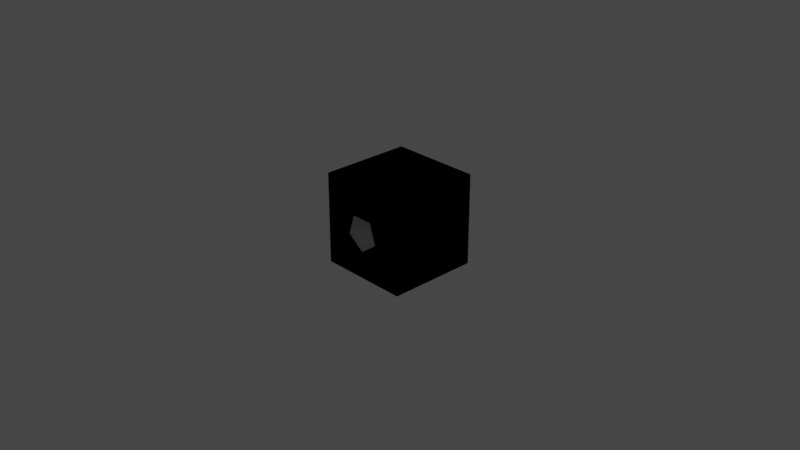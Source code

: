 # Source: assets.blend  (saved by Blender 3.6.13; exported with 4.5.12 LTS)
import bpy
from mathutils import Matrix  # noqa: F401  (used for matrix-valued properties, if any)

bpy.ops.wm.read_factory_settings(use_empty=True)
scene = bpy.context.scene
scene.name = 'Scene'

# ---- collections
col_collection = bpy.data.collections.new('Collection'); scene.collection.children.link(col_collection)
col_pistons = bpy.data.collections.new('Pistons'); scene.collection.children.link(col_pistons)
col_pistonopen = bpy.data.collections.new('PistonOpen'); col_pistons.children.link(col_pistonopen)
col_stickypistonopen = bpy.data.collections.new('StickyPistonOpen'); col_pistons.children.link(col_stickypistonopen)
col_camera = bpy.data.collections.new('camera'); scene.collection.children.link(col_camera)

# ---- images (referenced by path relative to the original .blend; pixels are not part of the script)
import os
ASSET_DIR = os.environ.get("B2B_ASSET_DIR", "")  # directory of the original .blend (textures are referenced by path, not embedded)
HERE = os.path.dirname(os.path.abspath(__file__))  # packed textures are extracted next to this script under _unpacked/

def load_image(name, relpath, width, height, colorspace="sRGB"):
    """Load a texture the original file referenced (path relative to the .blend, or extracted next to this script)."""
    p = next((c for c in (os.path.join(HERE, relpath), os.path.join(ASSET_DIR, relpath)) if relpath and os.path.exists(c)), "")
    if p:
        img = bpy.data.images.load(p, check_existing=True)
        img.name = name
    else:  # same state as the original file: an image datablock whose file is absent (Cycles renders it pink)
        img = bpy.data.images.new(name, width, height)
        img.source = "FILE"
        img.filepath = "//" + (relpath or name)
    img.colorspace_settings.name = colorspace
    return img
img_full_png = load_image('full.png', 'Textures/full.png', 1024, 1024, 'sRGB')

# ---- materials (node trees are filled in below, after node groups)
mat_material = bpy.data.materials.new('Material')
mat_material.use_transparent_shadow = False

# ---- material node trees
mat_material.use_nodes = True; mat_material.node_tree.nodes.clear()
_N = mat_material.node_tree.nodes; _L = mat_material.node_tree.links
n0 = _N.new('ShaderNodeBsdfPrincipled'); n0.name = 'Principled BSDF'; n0.location = (10, 300)
n0.distribution = 'GGX'
n0.subsurface_method = 'RANDOM_WALK_SKIN'
n0.inputs[3].default_value = 1.45
n0.inputs[27].default_value = (0.0, 0.0, 0.0, 1.0)
n0.inputs[28].default_value = 1.0
n1 = _N.new('ShaderNodeOutputMaterial'); n1.name = 'Material Output'; n1.location = (300, 300)
n2 = _N.new('ShaderNodeTexImage'); n2.name = 'Image Texture'; n2.location = (-280, 280)
n2.image = img_full_png
n2.interpolation = 'Closest'
_L.new(n0.outputs[0], n1.inputs[0])
_L.new(n2.outputs[0], n0.inputs[0])
n1.is_active_output = True

# ---- world
world_world = bpy.data.worlds.new('World'); scene.world = world_world
world_world.use_nodes = True; world_world.node_tree.nodes.clear()
_N = world_world.node_tree.nodes; _L = world_world.node_tree.links
n0 = _N.new('ShaderNodeOutputWorld'); n0.name = 'World Output'; n0.location = (300, 300)
n1 = _N.new('ShaderNodeBackground'); n1.name = 'Background'; n1.location = (10, 300)
n1.inputs[0].default_value = (0.05088, 0.05088, 0.05088, 1.0)
_L.new(n1.outputs[0], n0.inputs[0])
n0.is_active_output = True
world_world.color = (0.05088, 0.05088, 0.05088)
world_world.use_sun_shadow = False
world_world.sun_shadow_jitter_overblur = 0.0

# ---- cameras
cam_camera = bpy.data.cameras.new('Camera')
cam_camera.clip_end = 100.0
cam_camera.ortho_scale = 7.314

# ---- lights
light_light = bpy.data.lights.new('Light', 'POINT')
light_light.transmission_factor = 0.0
light_light.energy = 1000.0
light_light.shadow_soft_size = 0.1
light_light.shadow_maximum_resolution = 0.006
light_light.use_absolute_resolution = True

# ---- meshes
me_plane = bpy.data.meshes.new('Plane')
me_plane.from_pydata([(-0.5, -0.5, 0.0), (0.5, -0.5, 0.0), (-0.5, 0.5, 0.0), (0.5, 0.5, 0.0)], [], [(0, 1, 3, 2)])
_uv = me_plane.uv_layers.new(name='UVMap')
_uv.uv.foreach_set('vector', [0.1875, 0.9375, 0.25, 0.9375, 0.25, 1.0, 0.1875, 1.0])
me_plane.materials.append(mat_material)
me_plane.update()
me_cube_015 = bpy.data.meshes.new('Cube.015')
me_cube_015.from_pydata([(-0.125, 0.125, 0.5), (-0.125, 0.125, -0.5), (-0.125, -0.125, 0.5), (-0.125, -0.125, -0.5), (0.125, 0.125, 0.5), (0.125, 0.125, -0.5), (0.125, -0.125, 0.5), (0.125, -0.125, -0.5)], [], [(0, 1, 3, 2), (2, 3, 7, 6), (6, 7, 5, 4), (4, 5, 1, 0), (2, 6, 4, 0), (7, 3, 1, 5)])
_uv = me_cube_015.uv_layers.new(name='UVMap')
_uv.uv.foreach_set('vector', [0.07812, 1.0, 0.07812, 0.9375, 0.0625, 0.9375, 0.0625, 1.0, 0.0625, 1.0, 0.0625, 0.9375, 0.07812, 0.9375, 0.07812, 1.0, 0.0625, 1.0, 0.0625, 0.9375, 0.07812, 0.9375, 0.07812, 1.0, 0.07812, 1.0, 0.07812, 0.9375, 0.0625, 0.9375, 0.0625, 1.0, 0.0625, 0.9844, 0.07812, 0.9844, 0.07812, 1.0, 0.0625, 1.0, 0.07812, 0.9375, 0.0625, 0.9375, 0.0625, 0.9531, 0.07812, 0.9531])
me_cube_015.materials.append(mat_material)
me_cube_015.update()
me_cube_003 = bpy.data.meshes.new('Cube.003')
me_cube_003.from_pydata([(-0.5, -0.5, -0.5), (-0.5, -0.5, 0.5), (-0.5, 0.5, -0.5), (-0.5, 0.5, 0.5), (0.5, -0.5, -0.5), (0.5, -0.5, 0.5), (0.5, 0.5, -0.5), (0.5, 0.5, 0.5)], [], [(0, 1, 3, 2), (2, 3, 7, 6), (6, 7, 5, 4), (4, 5, 1, 0), (2, 6, 4, 0), (7, 3, 1, 5)])
_uv = me_cube_003.uv_layers.new(name='UVMap')
_uv.uv.foreach_set('vector', [0.125, 0.9375, 0.125, 1.0, 0.1875, 1.0, 0.1875, 0.9375, 0.125, 0.9375, 0.125, 1.0, 0.1875, 1.0, 0.1875, 0.9375, 0.1875, 0.9375, 0.1875, 1.0, 0.125, 1.0, 0.125, 0.9375, 0.1875, 0.9375, 0.1875, 1.0, 0.125, 1.0, 0.125, 0.9375, 0.125, 1.0, 0.1875, 1.0, 0.1875, 0.9375, 0.125, 0.9375, 0.1875, 1.0, 0.125, 1.0, 0.125, 0.9375, 0.1875, 0.9375])
me_cube_003.materials.append(mat_material)
me_cube_003.update()
me_cube_014 = bpy.data.meshes.new('Cube.014')
me_cube_014.from_pydata([(-0.5, -0.5, -0.5), (-0.5, -0.5, 0.5), (-0.5, 0.5, -0.5), (-0.5, 0.5, 0.5), (0.5, -0.5, -0.5), (0.5, -0.5, 0.5), (0.5, 0.5, -0.5), (0.5, 0.5, 0.5)], [], [(0, 1, 3, 2), (2, 3, 7, 6), (6, 7, 5, 4), (4, 5, 1, 0), (2, 6, 4, 0), (7, 3, 1, 5)])
_uv = me_cube_014.uv_layers.new(name='UVMap')
_uv.uv.foreach_set('vector', [0.0, 0.9375, 0.0, 1.0, 0.0625, 1.0, 0.0625, 0.9375, 0.0, 0.9375, 0.0, 1.0, 0.0625, 1.0, 0.0625, 0.9375, 0.0625, 0.9375, 0.0625, 1.0, 0.0, 1.0, 0.0, 0.9375, 0.0625, 0.9375, 0.0625, 1.0, 0.0, 1.0, 0.0, 0.9375, 0.0, 1.0, 0.0625, 1.0, 0.0625, 0.9375, 0.0, 0.9375, 0.0625, 1.0, 0.0, 1.0, 0.0, 0.9375, 0.0625, 0.9375])
me_cube_014.materials.append(mat_material)
me_cube_014.update()
me_cube_010 = bpy.data.meshes.new('Cube.010')
me_cube_010.from_pydata([(-0.5, -0.5, -0.5), (-0.5, -0.5, 0.5), (-0.5, 0.5, -0.5), (-0.5, 0.5, 0.5), (0.5, -0.5, -0.5), (0.5, -0.5, 0.5), (0.5, 0.5, -0.5), (0.5, 0.5, 0.5)], [], [(0, 1, 3, 2), (2, 3, 7, 6), (6, 7, 5, 4), (4, 5, 1, 0), (2, 6, 4, 0), (7, 3, 1, 5)])
_uv = me_cube_010.uv_layers.new(name='UVMap')
_uv.uv.foreach_set('vector', [0.125, 0.875, 0.125, 0.9375, 0.1875, 0.9375, 0.1875, 0.875, 0.0, 0.875, 0.0, 0.9375, 0.0625, 0.9375, 0.0625, 0.875, 0.25, 0.875, 0.25, 0.9375, 0.1875, 0.9375, 0.1875, 0.875, 0.0625, 0.875, 0.0625, 0.9375, 0.0, 0.9375, 0.0, 0.875, 0.0, 0.9375, 0.0625, 0.9375, 0.0625, 0.875, 0.0, 0.875, 0.0625, 0.9375, 0.0, 0.9375, 0.0, 0.875, 0.0625, 0.875])
me_cube_010.materials.append(mat_material)
me_cube_010.update()
me_cube_006 = bpy.data.meshes.new('Cube.006')
me_cube_006.from_pydata([(-0.5, -0.5, -0.5), (-0.5, -0.5, 0.5), (-0.5, 0.5, -0.5), (-0.5, 0.5, 0.5), (0.5, -0.5, -0.5), (0.5, -0.5, 0.5), (0.5, 0.5, -0.5), (0.5, 0.5, 0.5)], [], [(0, 1, 3, 2), (2, 3, 7, 6), (6, 7, 5, 4), (4, 5, 1, 0), (2, 6, 4, 0), (7, 3, 1, 5)])
_uv = me_cube_006.uv_layers.new(name='UVMap')
_uv.uv.foreach_set('vector', [0.125, 0.875, 0.125, 0.9375, 0.1875, 0.9375, 0.1875, 0.875, 0.0, 0.875, 0.0, 0.9375, 0.0625, 0.9375, 0.0625, 0.875, 0.125, 0.875, 0.125, 0.9375, 0.0625, 0.9375, 0.0625, 0.875, 0.0625, 0.875, 0.0625, 0.9375, 0.0, 0.9375, 0.0, 0.875, 0.0, 0.9375, 0.0625, 0.9375, 0.0625, 0.875, 0.0, 0.875, 0.0625, 0.9375, 0.0, 0.9375, 0.0, 0.875, 0.0625, 0.875])
me_cube_006.materials.append(mat_material)
me_cube_006.update()
me_cube_004 = bpy.data.meshes.new('Cube.004')
me_cube_004.from_pydata([(-0.5, -0.5, -0.5), (-0.5, -0.5, 0.5), (-0.5, 0.25, -0.5), (-0.5, 0.25, 0.5), (0.5, -0.5, -0.5), (0.5, -0.5, 0.5), (0.5, 0.25, -0.5), (0.5, 0.25, 0.5)], [], [(0, 1, 3, 2), (2, 3, 7, 6), (6, 7, 5, 4), (4, 5, 1, 0), (2, 6, 4, 0), (7, 3, 1, 5)])
_uv = me_cube_004.uv_layers.new(name='UVMap')
_uv.uv.foreach_set('vector', [0.0, 1.0, 0.0, 0.0, 0.1875, 0.0, 0.1875, 1.0, 0.5, 1.0, 0.5, 0.0, 0.75, 0.0, 0.75, 1.0, 0.0, 1.0, 0.0, 0.0, 0.1875, 0.0, 0.1875, 1.0, 0.5, 1.0, 0.5, 0.0, 0.75, 0.0, 0.75, 1.0, 0.1875, 0.0, 0.1875, 1.0, 0.0, 1.0, 0.0, 0.0, 0.0, 1.0, 0.0, 0.0, 0.1875, 0.0, 0.1875, 1.0])
me_cube_004.materials.append(None)
me_cube_004.update()
me_cube_007 = bpy.data.meshes.new('Cube.007')
me_cube_007.from_pydata([(-0.5, 1.25, -0.5), (-0.5, 1.25, 0.5), (-0.5, 1.5, -0.5), (-0.5, 1.5, 0.5), (0.5, 1.25, -0.5), (0.5, 1.25, 0.5), (0.5, 1.5, -0.5), (0.5, 1.5, 0.5)], [], [(0, 1, 3, 2), (2, 3, 7, 6), (6, 7, 5, 4), (4, 5, 1, 0), (2, 6, 4, 0), (7, 3, 1, 5)])
_uv = me_cube_007.uv_layers.new(name='UVMap')
_uv.uv.foreach_set('vector', [0.2812, 0.0, 0.2812, 1.0, 0.2344, 1.0, 0.2344, 0.0, 0.25, 0.0, 0.5, 0.0, 0.5, 1.0, 0.25, 1.0, 0.2188, 1.0, 0.2188, 0.0, 0.2812, 0.0, 0.2812, 1.0, 0.25, 0.0, 0.5, 0.0, 0.5, 1.0, 0.25, 1.0, 0.25, 1.0, 0.25, 0.0, 0.2812, 0.0, 0.2812, 1.0, 0.2812, 0.0, 0.2812, 1.0, 0.2188, 1.0, 0.2188, 0.0])
me_cube_007.materials.append(None)
me_cube_007.update()
me_cube_009 = bpy.data.meshes.new('Cube.009')
me_cube_009.from_pydata([(-0.125, 0.25, -0.125), (-0.125, 0.25, 0.125), (-0.125, 1.25, -0.125), (-0.125, 1.25, 0.125), (0.125, 0.25, -0.125), (0.125, 0.25, 0.125), (0.125, 1.25, -0.125), (0.125, 1.25, 0.125)], [], [(0, 1, 3, 2), (2, 3, 7, 6), (6, 7, 5, 4), (4, 5, 1, 0), (2, 6, 4, 0), (7, 3, 1, 5)])
_uv = me_cube_009.uv_layers.new(name='UVMap')
_uv.uv.foreach_set('vector', [0.2344, 0.0, 0.2812, 0.0, 0.2812, 1.0, 0.2344, 1.0, 0.375, 0.25, 0.625, 0.25, 0.625, 0.5, 0.375, 0.5, 0.2344, 0.0, 0.2812, 0.0, 0.2812, 1.0, 0.2344, 1.0, 0.375, 0.75, 0.625, 0.75, 0.625, 1.0, 0.375, 1.0, 0.2344, 0.0, 0.2812, 0.0, 0.2812, 1.0, 0.2344, 1.0, 0.2812, 1.0, 0.2344, 1.0, 0.2344, 0.0, 0.2812, 0.0])
me_cube_009.materials.append(None)
me_cube_009.update()
me_cube_013 = bpy.data.meshes.new('Cube.013')
me_cube_013.from_pydata([(-0.5, -0.5, -0.5), (-0.5, -0.5, 0.5), (-0.5, 0.25, -0.5), (-0.5, 0.25, 0.5), (0.5, -0.5, -0.5), (0.5, -0.5, 0.5), (0.5, 0.25, -0.5), (0.5, 0.25, 0.5)], [], [(0, 1, 3, 2), (2, 3, 7, 6), (6, 7, 5, 4), (4, 5, 1, 0), (2, 6, 4, 0), (7, 3, 1, 5)])
_uv = me_cube_013.uv_layers.new(name='UVMap')
_uv.uv.foreach_set('vector', [0.0, 1.0, 0.0, 0.0, 0.1875, 0.0, 0.1875, 1.0, 0.5, 1.0, 0.5, 0.0, 0.75, 0.0, 0.75, 1.0, 0.0, 1.0, 0.0, 0.0, 0.1875, 0.0, 0.1875, 1.0, 0.5, 1.0, 0.5, 0.0, 0.75, 0.0, 0.75, 1.0, 0.1875, 0.0, 0.1875, 1.0, 0.0, 1.0, 0.0, 0.0, 0.0, 1.0, 0.0, 0.0, 0.1875, 0.0, 0.1875, 1.0])
me_cube_013.materials.append(None)
me_cube_013.update()
me_cube_012 = bpy.data.meshes.new('Cube.012')
me_cube_012.from_pydata([(-0.5, 0.25, -0.5), (-0.5, 0.25, 0.5), (-0.5, 0.5, -0.5), (-0.5, 0.5, 0.5), (0.5, 0.25, -0.5), (0.5, 0.25, 0.5), (0.5, 0.5, -0.5), (0.5, 0.5, 0.5)], [], [(0, 1, 3, 2), (2, 3, 7, 6), (6, 7, 5, 4), (4, 5, 1, 0), (2, 6, 4, 0), (7, 3, 1, 5)])
_uv = me_cube_012.uv_layers.new(name='UVMap')
_uv.uv.foreach_set('vector', [0.2812, 0.0, 0.2812, 1.0, 0.2344, 1.0, 0.2344, 0.0, 0.75, 0.0, 1.0, 0.0, 1.0, 1.0, 0.75, 1.0, 0.2188, 1.0, 0.2188, 0.0, 0.2812, 0.0, 0.2812, 1.0, 0.25, 0.0, 0.5, 0.0, 0.5, 1.0, 0.25, 1.0, 0.25, 1.0, 0.25, 0.0, 0.2812, 0.0, 0.2812, 1.0, 0.2812, 0.0, 0.2812, 1.0, 0.2188, 1.0, 0.2188, 0.0])
me_cube_012.materials.append(None)
me_cube_012.update()
me_cube_011 = bpy.data.meshes.new('Cube.011')
me_cube_011.from_pydata([(-0.5, -0.5, -0.5), (-0.5, -0.5, 0.5), (-0.5, 0.5, -0.5), (-0.5, 0.5, 0.5), (0.5, -0.5, -0.5), (0.5, -0.5, 0.5), (0.5, 0.5, -0.5), (0.5, 0.5, 0.5)], [], [(0, 1, 3, 2), (2, 3, 7, 6), (6, 7, 5, 4), (4, 5, 1, 0), (2, 6, 4, 0), (7, 3, 1, 5)])
_uv = me_cube_011.uv_layers.new(name='UVMap')
_uv.uv.foreach_set('vector', [0.2344, 0.0, 0.2812, 0.0, 0.2812, 1.0, 0.2344, 1.0, 0.375, 0.25, 0.625, 0.25, 0.625, 0.5, 0.375, 0.5, 0.2344, 0.0, 0.2812, 0.0, 0.2812, 1.0, 0.2344, 1.0, 0.375, 0.75, 0.625, 0.75, 0.625, 1.0, 0.375, 1.0, 0.2344, 0.0, 0.2812, 0.0, 0.2812, 1.0, 0.2344, 1.0, 0.2812, 1.0, 0.2344, 1.0, 0.2344, 0.0, 0.2812, 0.0])
me_cube_011.materials.append(None)
me_cube_011.update()
me_cube = bpy.data.meshes.new('Cube')
me_cube.from_pydata([(-0.25, -0.25, -0.25), (-0.25, -0.25, 0.25), (-0.25, 0.25, -0.25), (-0.25, 0.25, 0.25), (0.25, -0.25, -0.25), (0.25, -0.25, 0.25), (0.25, 0.25, -0.25), (0.25, 0.25, 0.25)], [], [(0, 1, 3, 2), (2, 3, 7, 6), (6, 7, 5, 4), (4, 5, 1, 0), (2, 6, 4, 0), (7, 3, 1, 5)])
_uv = me_cube.uv_layers.new(name='UVMap')
_uv.uv.foreach_set('vector', [0.375, 0.0, 0.625, 0.0, 0.625, 0.25, 0.375, 0.25, 0.375, 0.25, 0.625, 0.25, 0.625, 0.5, 0.375, 0.5, 0.375, 0.5, 0.625, 0.5, 0.625, 0.75, 0.375, 0.75, 0.375, 0.75, 0.625, 0.75, 0.625, 1.0, 0.375, 1.0, 0.125, 0.5, 0.375, 0.5, 0.375, 0.75, 0.125, 0.75, 0.625, 0.5, 0.875, 0.5, 0.875, 0.75, 0.625, 0.75])
me_cube.update()
me_cone = bpy.data.meshes.new('Cone')
me_cone.from_pydata([(0.0, 0.2, -0.09124), (0.1902, 0.0618, -0.09124), (0.1176, -0.1618, -0.09124), (-0.1176, -0.1618, -0.09124), (-0.1902, 0.0618, -0.09124), (0.0, -4.754e-09, 0.3088)], [], [(0, 5, 1), (1, 5, 2), (2, 5, 3), (0, 1, 2, 3, 4), (3, 5, 4), (4, 5, 0)])
_uv = me_cone.uv_layers.new(name='UVMap')
_uv.uv.foreach_set('vector', [0.25, 0.49, 0.25, 0.25, 0.4783, 0.3242, 0.4783, 0.3242, 0.25, 0.25, 0.3911, 0.05584, 0.3911, 0.05584, 0.25, 0.25, 0.1089, 0.05584, 0.75, 0.49, 0.9783, 0.3242, 0.8911, 0.05584, 0.6089, 0.05584, 0.5217, 0.3242, 0.1089, 0.05584, 0.25, 0.25, 0.02175, 0.3242, 0.02175, 0.3242, 0.25, 0.25, 0.25, 0.49])
me_cone.update()

# ---- objects
ob_redstonedust = bpy.data.objects.new('redstoneDust', me_plane)
ob_redstonetorch = bpy.data.objects.new('redstoneTorch', me_cube_015)
ob_redstonelamp = bpy.data.objects.new('redstoneLamp', me_cube_003)
ob_target = bpy.data.objects.new('target', me_cube_014)
ob_light = bpy.data.objects.new('Light', light_light)
ob_camera = bpy.data.objects.new('Camera', cam_camera)
ob_stickypistondef = bpy.data.objects.new('stickyPistonDef', me_cube_010)
ob_pistondef = bpy.data.objects.new('pistonDef', me_cube_006)
ob_piston = bpy.data.objects.new('piston', me_cube_004)
ob_pistonhead = bpy.data.objects.new('pistonHead', me_cube_007)
ob_pistonhand = bpy.data.objects.new('pistonHand', me_cube_009)
ob_piston_001 = bpy.data.objects.new('piston.001', me_cube_013)
ob_pistonhead_001 = bpy.data.objects.new('pistonHead.001', me_cube_012)
ob_pistonhand_001 = bpy.data.objects.new('pistonHand.001', me_cube_011)
ob_camera_1 = bpy.data.objects.new('camera', me_cube)
ob_cone = bpy.data.objects.new('Cone', me_cone)

# ---- transforms, parenting, visibility, modifiers, constraints
ob_redstonedust.location = (0.0, 0.0, 0.0)
ob_redstonetorch.location = (0.0, 0.0, 0.0)
ob_redstonelamp.location = (0.0, 0.0, 0.0)
ob_target.location = (0.0, 0.0, 0.0)
ob_light.location = (4.076, 1.005, 5.904)
ob_light.rotation_euler = (0.6503, 0.05522, 1.866)
ob_light.lock_rotations_4d = False
ob_light.empty_display_type = 'ARROWS'
ob_light.color = (0.0, 0.0, 0.0, 0.0)
ob_light.lineart.crease_threshold = 0.0
ob_camera.location = (7.359, -6.926, 4.958)
ob_camera.rotation_euler = (1.109, 0.0, 0.8149)
ob_camera.lock_rotations_4d = False
ob_camera.empty_display_type = 'ARROWS'
ob_camera.color = (0.0, 0.0, 0.0, 0.0)
ob_camera.display_type = 'WIRE'
ob_camera.lineart.crease_threshold = 0.0
ob_stickypistondef.location = (0.0, 0.0, 0.0)
ob_pistondef.location = (0.0, 0.0, 0.0)
ob_piston.location = (0.0, 0.0, 0.0)
ob_pistonhead.location = (0.0, 0.0, 0.0)
ob_pistonhand.location = (0.0, 0.0, 0.0)
ob_piston_001.location = (0.0, 0.0, 0.0)
ob_pistonhead_001.location = (0.0, 1.0, 0.0)
ob_pistonhand_001.location = (0.0, 0.75, 0.0)
ob_pistonhand_001.scale = (0.25, 1.0, 0.25)
ob_camera_1.location = (0.0, 0.0, 0.0)
_m = ob_camera_1.modifiers.new('Boolean', 'BOOLEAN')
_m.object = ob_cone
_m.operation = 'UNION'
ob_cone.location = (0.0, -0.4117, 0.0)
ob_cone.rotation_euler = (-1.571, -0.0, 0.0)

# ---- collection membership
scene.collection.objects.link(ob_redstonedust)
scene.collection.objects.link(ob_redstonetorch)
scene.collection.objects.link(ob_redstonelamp)
scene.collection.objects.link(ob_target)
col_collection.objects.link(ob_light)
col_collection.objects.link(ob_camera)
col_pistons.objects.link(ob_stickypistondef)
col_pistons.objects.link(ob_pistondef)
col_pistonopen.objects.link(ob_piston)
col_pistonopen.objects.link(ob_pistonhead)
col_pistonopen.objects.link(ob_pistonhand)
col_stickypistonopen.objects.link(ob_piston_001)
col_stickypistonopen.objects.link(ob_pistonhead_001)
col_stickypistonopen.objects.link(ob_pistonhand_001)
col_camera.objects.link(ob_camera_1)
col_camera.objects.link(ob_cone)
def _layer_coll(name, lc=None):
    lc = lc or bpy.context.view_layer.layer_collection
    for c in lc.children:
        if c.name == name: return c
        r = _layer_coll(name, c)
        if r: return r
_layer_coll('PistonOpen').exclude = True
_layer_coll('StickyPistonOpen').exclude = True

# ---- scene / render settings (as saved in the file)
scene.camera = ob_camera
scene.frame_start = 0; scene.frame_end = 100; scene.frame_set(0)
scene.render.engine = 'BLENDER_EEVEE_NEXT'
scene.cycles.sampling_pattern = 'TABULATED_SOBOL'
scene.view_settings.view_transform = 'Filmic'
bpy.context.view_layer.update()
